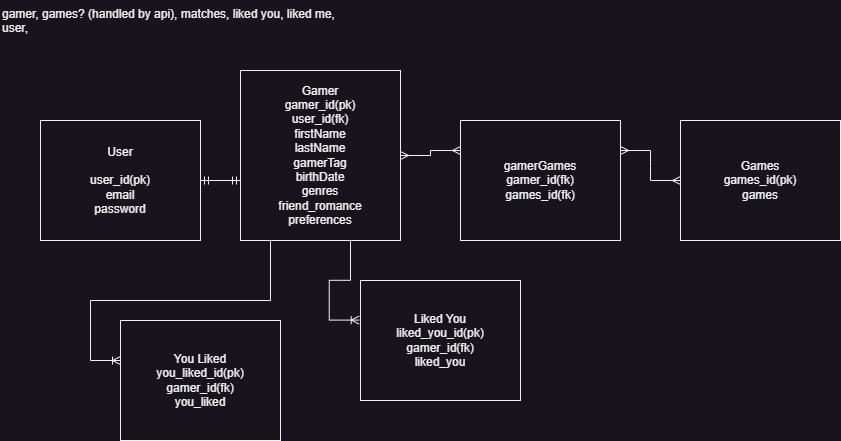

The diagram above was exported from draw.io. Its source (the exported page's mxGraphModel, read from the mxfile embedded in the PNG):
<mxGraphModel dx="936" dy="483" grid="1" gridSize="10" guides="1" tooltips="1" connect="1" arrows="1" fold="1" page="1" pageScale="1" pageWidth="850" pageHeight="1100" math="0" shadow="0">
  <root>
    <mxCell id="0" />
    <mxCell id="1" parent="0" />
    <mxCell id="8MtfA58x22x18pHc_ZFs-1" value="&lt;span id=&quot;docs-internal-guid-e8bd23b9-7fff-a295-cead-702f7f2e3db3&quot;&gt;&lt;/span&gt;&lt;span id=&quot;docs-internal-guid-e8bd23b9-7fff-a295-cead-702f7f2e3db3&quot;&gt;&lt;/span&gt;" style="text;html=1;align=center;verticalAlign=middle;resizable=0;points=[];autosize=1;strokeColor=none;fillColor=none;" vertex="1" parent="1">
      <mxGeometry x="220" y="40" width="20" height="10" as="geometry" />
    </mxCell>
    <mxCell id="8MtfA58x22x18pHc_ZFs-9" value="gamer, games? (handled by api), matches, liked you, liked me, user," style="text;whiteSpace=wrap;html=1;" vertex="1" parent="1">
      <mxGeometry width="360" height="40" as="geometry" />
    </mxCell>
    <mxCell id="8MtfA58x22x18pHc_ZFs-10" value="User&lt;br&gt;&lt;br&gt;user_id(pk)&lt;br&gt;&lt;div style=&quot;&quot;&gt;email&lt;/div&gt;&lt;div style=&quot;&quot;&gt;password&lt;/div&gt;" style="rounded=0;whiteSpace=wrap;html=1;align=center;" vertex="1" parent="1">
      <mxGeometry x="40" y="120" width="160" height="120" as="geometry" />
    </mxCell>
    <mxCell id="8MtfA58x22x18pHc_ZFs-11" value="Gamer&lt;br&gt;gamer_id(pk)&lt;br&gt;user_id(fk)&lt;br&gt;firstName&lt;br&gt;lastName&lt;br&gt;gamerTag&lt;br&gt;birthDate&lt;br&gt;genres&lt;br&gt;friend_romance&lt;br&gt;preferences" style="rounded=0;whiteSpace=wrap;html=1;" vertex="1" parent="1">
      <mxGeometry x="240" y="70" width="160" height="170" as="geometry" />
    </mxCell>
    <mxCell id="8MtfA58x22x18pHc_ZFs-12" value="Games&lt;br&gt;games_id(pk)&lt;br&gt;games" style="rounded=0;whiteSpace=wrap;html=1;" vertex="1" parent="1">
      <mxGeometry x="680" y="120" width="160" height="120" as="geometry" />
    </mxCell>
    <mxCell id="8MtfA58x22x18pHc_ZFs-13" value="gamerGames&lt;br&gt;gamer_id(fk)&lt;br&gt;games_id(fk)" style="rounded=0;whiteSpace=wrap;html=1;" vertex="1" parent="1">
      <mxGeometry x="460" y="120" width="160" height="120" as="geometry" />
    </mxCell>
    <mxCell id="8MtfA58x22x18pHc_ZFs-19" value="" style="edgeStyle=entityRelationEdgeStyle;fontSize=12;html=1;endArrow=ERmany;startArrow=ERmany;rounded=0;exitX=1;exitY=0.5;exitDx=0;exitDy=0;entryX=0;entryY=0.25;entryDx=0;entryDy=0;" edge="1" parent="1" source="8MtfA58x22x18pHc_ZFs-11" target="8MtfA58x22x18pHc_ZFs-13">
      <mxGeometry width="100" height="100" relative="1" as="geometry">
        <mxPoint x="360" y="420" as="sourcePoint" />
        <mxPoint x="460" y="320" as="targetPoint" />
      </mxGeometry>
    </mxCell>
    <mxCell id="8MtfA58x22x18pHc_ZFs-20" value="" style="edgeStyle=entityRelationEdgeStyle;fontSize=12;html=1;endArrow=ERmany;startArrow=ERmany;rounded=0;entryX=0;entryY=0.5;entryDx=0;entryDy=0;exitX=1;exitY=0.25;exitDx=0;exitDy=0;" edge="1" parent="1" source="8MtfA58x22x18pHc_ZFs-13" target="8MtfA58x22x18pHc_ZFs-12">
      <mxGeometry width="100" height="100" relative="1" as="geometry">
        <mxPoint x="620" y="320" as="sourcePoint" />
        <mxPoint x="720" y="220" as="targetPoint" />
      </mxGeometry>
    </mxCell>
    <mxCell id="8MtfA58x22x18pHc_ZFs-21" value="" style="edgeStyle=entityRelationEdgeStyle;fontSize=12;html=1;endArrow=ERmandOne;startArrow=ERmandOne;rounded=0;exitX=1;exitY=0.5;exitDx=0;exitDy=0;" edge="1" parent="1" source="8MtfA58x22x18pHc_ZFs-10">
      <mxGeometry width="100" height="100" relative="1" as="geometry">
        <mxPoint x="290" y="380" as="sourcePoint" />
        <mxPoint x="240" y="180" as="targetPoint" />
      </mxGeometry>
    </mxCell>
    <mxCell id="8MtfA58x22x18pHc_ZFs-27" value="You Liked&lt;br&gt;you_liked_id(pk)&lt;br&gt;gamer_id(fk)&lt;br&gt;you_liked" style="rounded=0;whiteSpace=wrap;html=1;" vertex="1" parent="1">
      <mxGeometry x="120" y="320" width="160" height="120" as="geometry" />
    </mxCell>
    <mxCell id="8MtfA58x22x18pHc_ZFs-28" value="" style="edgeStyle=entityRelationEdgeStyle;fontSize=12;html=1;endArrow=ERoneToMany;rounded=0;" edge="1" parent="1">
      <mxGeometry width="100" height="100" relative="1" as="geometry">
        <mxPoint x="240" y="240" as="sourcePoint" />
        <mxPoint x="120" y="360" as="targetPoint" />
      </mxGeometry>
    </mxCell>
    <mxCell id="8MtfA58x22x18pHc_ZFs-29" value="Liked You&lt;br&gt;liked_you_id(pk)&lt;br&gt;gamer_id(fk)&lt;br&gt;liked_you" style="rounded=0;whiteSpace=wrap;html=1;" vertex="1" parent="1">
      <mxGeometry x="360" y="280" width="160" height="120" as="geometry" />
    </mxCell>
    <mxCell id="8MtfA58x22x18pHc_ZFs-32" value="" style="edgeStyle=entityRelationEdgeStyle;fontSize=12;html=1;endArrow=ERoneToMany;rounded=0;entryX=-0.008;entryY=0.33;entryDx=0;entryDy=0;entryPerimeter=0;exitX=0.5;exitY=1;exitDx=0;exitDy=0;" edge="1" parent="1" source="8MtfA58x22x18pHc_ZFs-11" target="8MtfA58x22x18pHc_ZFs-29">
      <mxGeometry width="100" height="100" relative="1" as="geometry">
        <mxPoint x="330" y="300" as="sourcePoint" />
        <mxPoint x="30" y="500" as="targetPoint" />
      </mxGeometry>
    </mxCell>
  </root>
</mxGraphModel>